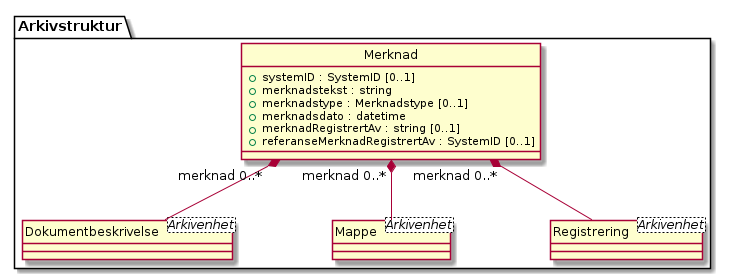

The diagram above was rendered by PlantUML. Its source (embedded in the PNG):
@startuml
skinparam nodesep 100
hide circle
class Arkivstruktur.Merknad {
  +systemID : SystemID [0..1]
  +merknadstekst : string
  +merknadstype : Merknadstype [0..1]
  +merknadsdato : datetime
  +merknadRegistrertAv : string [0..1]
  +referanseMerknadRegistrertAv : SystemID [0..1]
}
class Arkivstruktur.Dokumentbeskrivelse <Arkivenhet> {
}
Arkivstruktur.Merknad "merknad 0..*" *-- Arkivstruktur.Dokumentbeskrivelse
class Arkivstruktur.Mappe <Arkivenhet> {
}
Arkivstruktur.Merknad "merknad 0..*" *-- Arkivstruktur.Mappe
class Arkivstruktur.Registrering <Arkivenhet> {
}
Arkivstruktur.Merknad "merknad 0..*" *-- Arkivstruktur.Registrering
@enduml